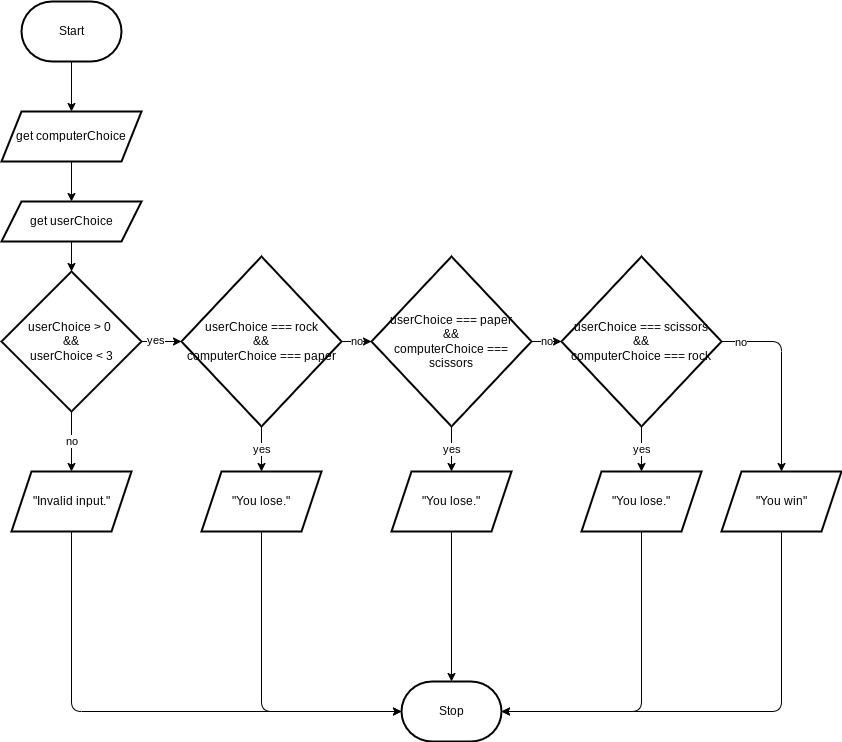

The diagram above was exported from draw.io. Its source (the exported page's mxGraphModel, read from the mxfile embedded in the PNG):
<mxGraphModel dx="942" dy="491" grid="1" gridSize="10" guides="1" tooltips="1" connect="1" arrows="1" fold="1" page="1" pageScale="1" pageWidth="827" pageHeight="1169" math="0" shadow="0">
  <root>
    <mxCell id="0" />
    <mxCell id="1" parent="0" />
    <mxCell id="8" value="" style="edgeStyle=none;html=1;" parent="1" source="2" target="5" edge="1">
      <mxGeometry relative="1" as="geometry" />
    </mxCell>
    <mxCell id="2" value="Start" style="strokeWidth=2;html=1;shape=mxgraph.flowchart.terminator;whiteSpace=wrap;" parent="1" vertex="1">
      <mxGeometry x="30" y="10" width="100" height="60" as="geometry" />
    </mxCell>
    <mxCell id="11" value="" style="edgeStyle=none;html=1;" parent="1" source="3" target="10" edge="1">
      <mxGeometry relative="1" as="geometry" />
    </mxCell>
    <mxCell id="3" value="get userChoice" style="shape=parallelogram;perimeter=parallelogramPerimeter;whiteSpace=wrap;html=1;fixedSize=1;strokeWidth=2;" parent="1" vertex="1">
      <mxGeometry x="10" y="210" width="140" height="40" as="geometry" />
    </mxCell>
    <mxCell id="9" value="" style="edgeStyle=none;html=1;" parent="1" source="5" target="3" edge="1">
      <mxGeometry relative="1" as="geometry" />
    </mxCell>
    <mxCell id="5" value="get computerChoice" style="shape=parallelogram;perimeter=parallelogramPerimeter;whiteSpace=wrap;html=1;fixedSize=1;strokeWidth=2;" parent="1" vertex="1">
      <mxGeometry x="10" y="120" width="140" height="50" as="geometry" />
    </mxCell>
    <mxCell id="13" value="no" style="edgeStyle=none;html=1;" parent="1" source="10" target="12" edge="1">
      <mxGeometry relative="1" as="geometry" />
    </mxCell>
    <mxCell id="15" value="" style="edgeStyle=none;html=1;" parent="1" source="10" target="14" edge="1">
      <mxGeometry relative="1" as="geometry" />
    </mxCell>
    <mxCell id="20" value="yes" style="edgeLabel;html=1;align=center;verticalAlign=middle;resizable=0;points=[];" parent="15" vertex="1" connectable="0">
      <mxGeometry x="-0.3667" y="2" relative="1" as="geometry">
        <mxPoint as="offset" />
      </mxGeometry>
    </mxCell>
    <mxCell id="10" value="userChoice &amp;gt; 0&amp;nbsp;&lt;br&gt;&amp;amp;&amp;amp;&lt;br&gt;userChoice &amp;lt; 3" style="rhombus;whiteSpace=wrap;html=1;strokeWidth=2;" parent="1" vertex="1">
      <mxGeometry x="10" y="280" width="140" height="140" as="geometry" />
    </mxCell>
    <mxCell id="34" value="" style="edgeStyle=none;html=1;" parent="1" source="12" target="33" edge="1">
      <mxGeometry relative="1" as="geometry">
        <Array as="points">
          <mxPoint x="80" y="720" />
        </Array>
      </mxGeometry>
    </mxCell>
    <mxCell id="12" value="&quot;Invalid input.&quot;" style="shape=parallelogram;perimeter=parallelogramPerimeter;whiteSpace=wrap;html=1;fixedSize=1;strokeWidth=2;" parent="1" vertex="1">
      <mxGeometry x="20" y="480" width="120" height="60" as="geometry" />
    </mxCell>
    <mxCell id="17" value="no" style="edgeStyle=none;html=1;" parent="1" source="14" target="16" edge="1">
      <mxGeometry relative="1" as="geometry" />
    </mxCell>
    <mxCell id="22" value="yes" style="edgeStyle=none;html=1;" parent="1" source="14" target="21" edge="1">
      <mxGeometry relative="1" as="geometry" />
    </mxCell>
    <mxCell id="14" value="userChoice === rock&lt;br&gt;&amp;amp;&amp;amp;&lt;br&gt;computerChoice === paper" style="rhombus;whiteSpace=wrap;html=1;strokeWidth=2;" parent="1" vertex="1">
      <mxGeometry x="190" y="265" width="160" height="170" as="geometry" />
    </mxCell>
    <mxCell id="19" value="no" style="edgeStyle=none;html=1;" parent="1" source="16" target="18" edge="1">
      <mxGeometry relative="1" as="geometry" />
    </mxCell>
    <mxCell id="26" value="yes" style="edgeStyle=none;html=1;" parent="1" source="16" target="25" edge="1">
      <mxGeometry relative="1" as="geometry" />
    </mxCell>
    <mxCell id="16" value="userChoice === paper&lt;br&gt;&amp;amp;&amp;amp;&lt;br&gt;computerChoice === scissors" style="rhombus;whiteSpace=wrap;html=1;strokeWidth=2;" parent="1" vertex="1">
      <mxGeometry x="380" y="265" width="160" height="170" as="geometry" />
    </mxCell>
    <mxCell id="28" value="yes" style="edgeStyle=none;html=1;" parent="1" source="18" target="27" edge="1">
      <mxGeometry relative="1" as="geometry" />
    </mxCell>
    <mxCell id="30" value="" style="edgeStyle=none;html=1;" parent="1" source="18" target="29" edge="1">
      <mxGeometry relative="1" as="geometry">
        <Array as="points">
          <mxPoint x="790" y="350" />
        </Array>
      </mxGeometry>
    </mxCell>
    <mxCell id="32" value="no" style="edgeLabel;html=1;align=center;verticalAlign=middle;resizable=0;points=[];" parent="30" vertex="1" connectable="0">
      <mxGeometry x="-0.8073" relative="1" as="geometry">
        <mxPoint as="offset" />
      </mxGeometry>
    </mxCell>
    <mxCell id="18" value="userChoice === scissors&lt;br&gt;&amp;amp;&amp;amp;&lt;br&gt;computerChoice === rock" style="rhombus;whiteSpace=wrap;html=1;strokeWidth=2;" parent="1" vertex="1">
      <mxGeometry x="570" y="265" width="160" height="170" as="geometry" />
    </mxCell>
    <mxCell id="35" value="" style="edgeStyle=none;html=1;" parent="1" source="21" target="33" edge="1">
      <mxGeometry relative="1" as="geometry">
        <Array as="points">
          <mxPoint x="270" y="720" />
        </Array>
      </mxGeometry>
    </mxCell>
    <mxCell id="21" value="&quot;You lose.&quot;" style="shape=parallelogram;perimeter=parallelogramPerimeter;whiteSpace=wrap;html=1;fixedSize=1;strokeWidth=2;" parent="1" vertex="1">
      <mxGeometry x="210" y="480" width="120" height="60" as="geometry" />
    </mxCell>
    <mxCell id="36" value="" style="edgeStyle=none;html=1;" parent="1" source="25" target="33" edge="1">
      <mxGeometry relative="1" as="geometry" />
    </mxCell>
    <mxCell id="25" value="&quot;You lose.&quot;" style="shape=parallelogram;perimeter=parallelogramPerimeter;whiteSpace=wrap;html=1;fixedSize=1;strokeWidth=2;" parent="1" vertex="1">
      <mxGeometry x="400" y="480" width="120" height="60" as="geometry" />
    </mxCell>
    <mxCell id="37" value="" style="edgeStyle=none;html=1;" parent="1" source="27" target="33" edge="1">
      <mxGeometry relative="1" as="geometry">
        <Array as="points">
          <mxPoint x="650" y="720" />
        </Array>
      </mxGeometry>
    </mxCell>
    <mxCell id="27" value="&quot;You lose.&quot;" style="shape=parallelogram;perimeter=parallelogramPerimeter;whiteSpace=wrap;html=1;fixedSize=1;strokeWidth=2;" parent="1" vertex="1">
      <mxGeometry x="590" y="480" width="120" height="60" as="geometry" />
    </mxCell>
    <mxCell id="38" value="" style="edgeStyle=none;html=1;" parent="1" source="29" target="33" edge="1">
      <mxGeometry relative="1" as="geometry">
        <Array as="points">
          <mxPoint x="790" y="720" />
        </Array>
      </mxGeometry>
    </mxCell>
    <mxCell id="29" value="&quot;You win&quot;" style="shape=parallelogram;perimeter=parallelogramPerimeter;whiteSpace=wrap;html=1;fixedSize=1;strokeWidth=2;" parent="1" vertex="1">
      <mxGeometry x="730" y="480" width="120" height="60" as="geometry" />
    </mxCell>
    <mxCell id="33" value="Stop" style="strokeWidth=2;html=1;shape=mxgraph.flowchart.terminator;whiteSpace=wrap;" parent="1" vertex="1">
      <mxGeometry x="410" y="690" width="100" height="60" as="geometry" />
    </mxCell>
  </root>
</mxGraphModel>